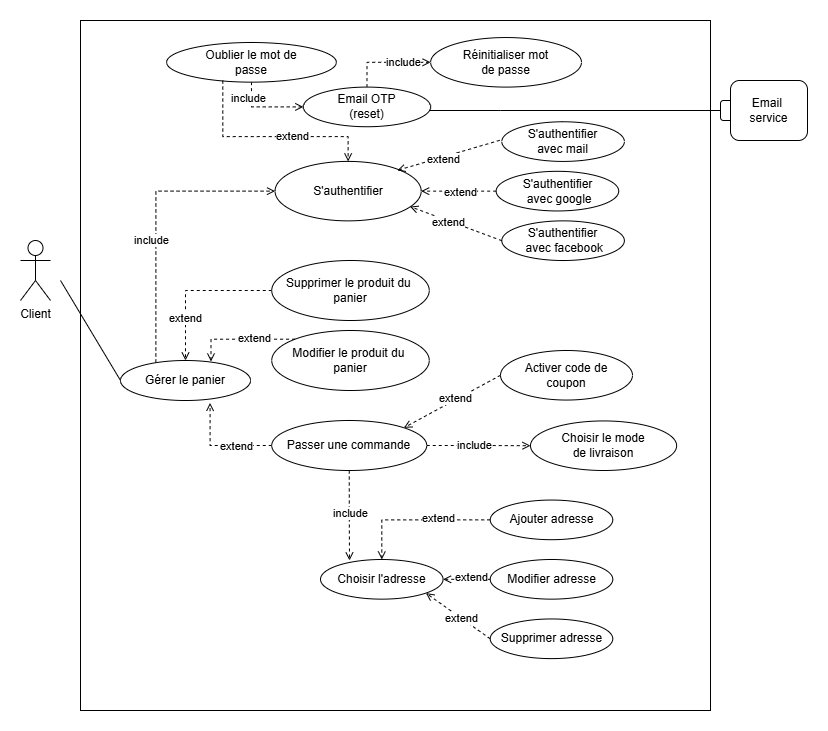

The diagram above was exported from draw.io. Its source (the exported page's mxGraphModel, read from the mxfile embedded in the PNG):
<mxGraphModel dx="1234" dy="740" grid="1" gridSize="10" guides="1" tooltips="1" connect="1" arrows="1" fold="1" page="1" pageScale="1" pageWidth="827" pageHeight="1169" math="0" shadow="0">
  <root>
    <mxCell id="0" />
    <mxCell id="1" parent="0" />
    <mxCell id="CcwKDqUYI8Zhn2guVA8h-2" parent="1" style="shape=umlActor;verticalLabelPosition=bottom;verticalAlign=top;html=1;outlineConnect=0;" value="Client" vertex="1">
      <mxGeometry height="60" width="30" x="20" y="260" as="geometry" />
    </mxCell>
    <mxCell id="CcwKDqUYI8Zhn2guVA8h-86" connectable="0" parent="1" style="group" value="" vertex="1">
      <mxGeometry height="60" width="87" x="720" y="100" as="geometry" />
    </mxCell>
    <mxCell id="CcwKDqUYI8Zhn2guVA8h-87" parent="CcwKDqUYI8Zhn2guVA8h-86" style="rounded=1;whiteSpace=wrap;html=1;" value="" vertex="1">
      <mxGeometry height="20" width="20" y="20" as="geometry" />
    </mxCell>
    <mxCell id="CcwKDqUYI8Zhn2guVA8h-88" parent="CcwKDqUYI8Zhn2guVA8h-86" style="rounded=1;whiteSpace=wrap;html=1;" value="Email&amp;nbsp;&lt;br&gt;service" vertex="1">
      <mxGeometry height="60" width="77" x="10" as="geometry" />
    </mxCell>
    <mxCell id="CcwKDqUYI8Zhn2guVA8h-209" parent="1" style="rounded=0;whiteSpace=wrap;html=1;" value="" vertex="1">
      <mxGeometry height="690" width="630" x="80" y="40" as="geometry" />
    </mxCell>
    <mxCell id="CcwKDqUYI8Zhn2guVA8h-208" connectable="0" parent="1" style="group" value="" vertex="1">
      <mxGeometry height="222.95454545454547" width="457.75714285714287" x="166.12" y="57.05000000000001" as="geometry" />
    </mxCell>
    <mxCell id="CcwKDqUYI8Zhn2guVA8h-4" parent="CcwKDqUYI8Zhn2guVA8h-208" style="ellipse;whiteSpace=wrap;html=1;" value="S'authentifier" vertex="1">
      <mxGeometry height="59.45454545454546" width="146.14285714285717" x="108.42857142857144" y="123.86363636363637" as="geometry" />
    </mxCell>
    <mxCell id="CcwKDqUYI8Zhn2guVA8h-16" edge="1" parent="CcwKDqUYI8Zhn2guVA8h-208" source="CcwKDqUYI8Zhn2guVA8h-18" style="edgeStyle=orthogonalEdgeStyle;rounded=0;orthogonalLoop=1;jettySize=auto;html=1;exitX=0.5;exitY=1;exitDx=0;exitDy=0;entryX=0;entryY=0.5;entryDx=0;entryDy=0;endArrow=open;endFill=0;dashed=1;" target="CcwKDqUYI8Zhn2guVA8h-26">
      <mxGeometry relative="1" as="geometry" />
    </mxCell>
    <mxCell id="CcwKDqUYI8Zhn2guVA8h-17" connectable="0" parent="CcwKDqUYI8Zhn2guVA8h-16" style="edgeLabel;html=1;align=center;verticalAlign=middle;resizable=0;points=[];" value="include" vertex="1">
      <mxGeometry relative="1" x="-0.574" y="-3" as="geometry">
        <mxPoint as="offset" />
      </mxGeometry>
    </mxCell>
    <mxCell id="CcwKDqUYI8Zhn2guVA8h-18" parent="CcwKDqUYI8Zhn2guVA8h-208" style="ellipse;whiteSpace=wrap;html=1;" value="&lt;div&gt;Oublier le mot de&lt;/div&gt;&lt;div&gt;passe&lt;/div&gt;" vertex="1">
      <mxGeometry height="39.63636363636364" width="169.71428571428572" y="4.954545454545453" as="geometry" />
    </mxCell>
    <mxCell id="CcwKDqUYI8Zhn2guVA8h-24" edge="1" parent="CcwKDqUYI8Zhn2guVA8h-208" source="CcwKDqUYI8Zhn2guVA8h-26" style="edgeStyle=orthogonalEdgeStyle;rounded=0;orthogonalLoop=1;jettySize=auto;html=1;exitX=0.5;exitY=0;exitDx=0;exitDy=0;entryX=0;entryY=0.5;entryDx=0;entryDy=0;endArrow=open;endFill=0;dashed=1;" target="CcwKDqUYI8Zhn2guVA8h-36">
      <mxGeometry relative="1" as="geometry" />
    </mxCell>
    <mxCell id="CcwKDqUYI8Zhn2guVA8h-25" connectable="0" parent="CcwKDqUYI8Zhn2guVA8h-24" style="edgeLabel;html=1;align=center;verticalAlign=middle;resizable=0;points=[];" value="include" vertex="1">
      <mxGeometry relative="1" x="0.3725" as="geometry">
        <mxPoint as="offset" />
      </mxGeometry>
    </mxCell>
    <mxCell id="CcwKDqUYI8Zhn2guVA8h-26" parent="CcwKDqUYI8Zhn2guVA8h-208" style="ellipse;whiteSpace=wrap;html=1;" value="Email OTP&lt;br&gt;(reset)" vertex="1">
      <mxGeometry height="39.63636363636364" width="127.28571428571429" x="136.71428571428572" y="49.54545454545453" as="geometry" />
    </mxCell>
    <mxCell id="CcwKDqUYI8Zhn2guVA8h-36" parent="CcwKDqUYI8Zhn2guVA8h-208" style="ellipse;whiteSpace=wrap;html=1;" value="&lt;div&gt;Réinitialiser mot &lt;br&gt;de passe&lt;/div&gt;" vertex="1">
      <mxGeometry height="49.54545454545455" width="150.8571428571429" x="264" as="geometry" />
    </mxCell>
    <mxCell id="CcwKDqUYI8Zhn2guVA8h-40" edge="1" parent="CcwKDqUYI8Zhn2guVA8h-208" source="CcwKDqUYI8Zhn2guVA8h-18" style="edgeStyle=orthogonalEdgeStyle;rounded=0;orthogonalLoop=1;jettySize=auto;html=1;exitX=0.331;exitY=0.96;exitDx=0;exitDy=0;exitPerimeter=0;entryX=0.5;entryY=0;entryDx=0;entryDy=0;endArrow=open;endFill=0;dashed=1;" target="CcwKDqUYI8Zhn2guVA8h-4">
      <mxGeometry relative="1" as="geometry">
        <Array as="points">
          <mxPoint x="56.571428571428584" y="99.0909090909091" />
          <mxPoint x="181.02857142857147" y="99.0909090909091" />
        </Array>
        <mxPoint x="56.571428571428584" y="99.0909090909091" as="sourcePoint" />
      </mxGeometry>
    </mxCell>
    <mxCell id="CcwKDqUYI8Zhn2guVA8h-41" connectable="0" parent="CcwKDqUYI8Zhn2guVA8h-40" style="edgeLabel;html=1;align=center;verticalAlign=middle;resizable=0;points=[];" value="extend" vertex="1">
      <mxGeometry relative="1" x="0.2091" y="1" as="geometry">
        <mxPoint as="offset" />
      </mxGeometry>
    </mxCell>
    <mxCell id="CcwKDqUYI8Zhn2guVA8h-127" edge="1" parent="CcwKDqUYI8Zhn2guVA8h-208" source="CcwKDqUYI8Zhn2guVA8h-129" style="rounded=0;orthogonalLoop=1;jettySize=auto;html=1;exitX=0;exitY=0.5;exitDx=0;exitDy=0;dashed=1;endArrow=open;endFill=0;entryX=1;entryY=0.5;entryDx=0;entryDy=0;" target="CcwKDqUYI8Zhn2guVA8h-4">
      <mxGeometry relative="1" as="geometry">
        <mxPoint x="272.01428571428573" y="148.63636363636363" as="targetPoint" />
      </mxGeometry>
    </mxCell>
    <mxCell id="CcwKDqUYI8Zhn2guVA8h-128" connectable="0" parent="CcwKDqUYI8Zhn2guVA8h-127" style="edgeLabel;html=1;align=center;verticalAlign=middle;resizable=0;points=[];" value="extend" vertex="1">
      <mxGeometry relative="1" x="-0.1584" y="1" as="geometry">
        <mxPoint x="-4" as="offset" />
      </mxGeometry>
    </mxCell>
    <mxCell id="CcwKDqUYI8Zhn2guVA8h-129" parent="CcwKDqUYI8Zhn2guVA8h-208" style="ellipse;whiteSpace=wrap;html=1;" value="S'authentifier&lt;br&gt;&amp;nbsp;avec google" vertex="1">
      <mxGeometry height="39.63636363636364" width="122.57142857142858" x="329.52857142857147" y="133.77272727272728" as="geometry" />
    </mxCell>
    <mxCell id="CcwKDqUYI8Zhn2guVA8h-130" edge="1" parent="CcwKDqUYI8Zhn2guVA8h-208" source="CcwKDqUYI8Zhn2guVA8h-132" style="rounded=0;orthogonalLoop=1;jettySize=auto;html=1;exitX=0;exitY=0.5;exitDx=0;exitDy=0;entryX=0.924;entryY=0.76;entryDx=0;entryDy=0;dashed=1;endArrow=open;endFill=0;entryPerimeter=0;" target="CcwKDqUYI8Zhn2guVA8h-4">
      <mxGeometry relative="1" as="geometry">
        <mxPoint x="242.78571428571433" y="163.50000000000003" as="targetPoint" />
      </mxGeometry>
    </mxCell>
    <mxCell id="CcwKDqUYI8Zhn2guVA8h-131" connectable="0" parent="CcwKDqUYI8Zhn2guVA8h-130" style="edgeLabel;html=1;align=center;verticalAlign=middle;resizable=0;points=[];" value="extend" vertex="1">
      <mxGeometry relative="1" x="0.1672" y="1" as="geometry">
        <mxPoint as="offset" />
      </mxGeometry>
    </mxCell>
    <mxCell id="CcwKDqUYI8Zhn2guVA8h-132" parent="CcwKDqUYI8Zhn2guVA8h-208" style="ellipse;whiteSpace=wrap;html=1;" value="S'authentifier&lt;br&gt;&amp;nbsp;avec facebook" vertex="1">
      <mxGeometry height="39.63636363636364" width="122.57142857142858" x="335.1857142857143" y="183.31818181818184" as="geometry" />
    </mxCell>
    <mxCell id="CcwKDqUYI8Zhn2guVA8h-133" edge="1" parent="CcwKDqUYI8Zhn2guVA8h-208" source="CcwKDqUYI8Zhn2guVA8h-135" style="rounded=0;orthogonalLoop=1;jettySize=auto;html=1;exitX=0.5;exitY=0;exitDx=0;exitDy=0;entryX=0.836;entryY=0.151;entryDx=0;entryDy=0;dashed=1;endArrow=open;endFill=0;entryPerimeter=0;" target="CcwKDqUYI8Zhn2guVA8h-4">
      <mxGeometry relative="1" as="geometry">
        <mxPoint x="242.78571428571433" y="125.84545454545454" as="targetPoint" />
      </mxGeometry>
    </mxCell>
    <mxCell id="CcwKDqUYI8Zhn2guVA8h-134" connectable="0" parent="CcwKDqUYI8Zhn2guVA8h-133" style="edgeLabel;html=1;align=center;verticalAlign=middle;resizable=0;points=[];" value="extend" vertex="1">
      <mxGeometry relative="1" x="0.4632" y="2" as="geometry">
        <mxPoint as="offset" />
      </mxGeometry>
    </mxCell>
    <mxCell id="CcwKDqUYI8Zhn2guVA8h-135" parent="CcwKDqUYI8Zhn2guVA8h-208" style="ellipse;whiteSpace=wrap;html=1;" value="S'authentifier &lt;br&gt;avec mail" vertex="1">
      <mxGeometry height="39.63636363636364" width="122.57142857142858" x="335.1857142857143" y="84.22727272727272" as="geometry" />
    </mxCell>
    <mxCell id="CcwKDqUYI8Zhn2guVA8h-162" connectable="0" parent="1" style="group" value="" vertex="1">
      <mxGeometry height="210" width="308.75" x="120" y="280" as="geometry" />
    </mxCell>
    <mxCell id="CcwKDqUYI8Zhn2guVA8h-222" edge="1" parent="CcwKDqUYI8Zhn2guVA8h-162" source="CcwKDqUYI8Zhn2guVA8h-163" style="rounded=0;orthogonalLoop=1;jettySize=auto;html=1;exitX=0;exitY=0.5;exitDx=0;exitDy=0;endArrow=none;endFill=0;">
      <mxGeometry relative="1" as="geometry">
        <mxPoint x="-60" y="20" as="targetPoint" />
      </mxGeometry>
    </mxCell>
    <mxCell id="CcwKDqUYI8Zhn2guVA8h-163" parent="CcwKDqUYI8Zhn2guVA8h-162" style="ellipse;whiteSpace=wrap;html=1;" value="Gérer le panier" vertex="1">
      <mxGeometry height="40" width="130" y="100" as="geometry" />
    </mxCell>
    <mxCell id="CcwKDqUYI8Zhn2guVA8h-164" parent="CcwKDqUYI8Zhn2guVA8h-162" style="ellipse;whiteSpace=wrap;html=1;" value="Passer une commande" vertex="1">
      <mxGeometry height="50" width="155" x="151.25" y="160" as="geometry" />
    </mxCell>
    <mxCell id="CcwKDqUYI8Zhn2guVA8h-165" edge="1" parent="CcwKDqUYI8Zhn2guVA8h-162" source="CcwKDqUYI8Zhn2guVA8h-167" style="edgeStyle=orthogonalEdgeStyle;rounded=0;orthogonalLoop=1;jettySize=auto;html=1;exitX=0;exitY=0.5;exitDx=0;exitDy=0;entryX=0.5;entryY=0;entryDx=0;entryDy=0;endArrow=open;endFill=0;dashed=1;" target="CcwKDqUYI8Zhn2guVA8h-163">
      <mxGeometry relative="1" as="geometry" />
    </mxCell>
    <mxCell id="CcwKDqUYI8Zhn2guVA8h-166" connectable="0" parent="CcwKDqUYI8Zhn2guVA8h-165" style="edgeLabel;html=1;align=center;verticalAlign=middle;resizable=0;points=[];" value="extend" vertex="1">
      <mxGeometry relative="1" x="0.462" y="-1" as="geometry">
        <mxPoint as="offset" />
      </mxGeometry>
    </mxCell>
    <mxCell id="CcwKDqUYI8Zhn2guVA8h-167" parent="CcwKDqUYI8Zhn2guVA8h-162" style="ellipse;whiteSpace=wrap;html=1;" value="Supprimer le produit du&amp;nbsp;&lt;br&gt;panier" vertex="1">
      <mxGeometry height="60" width="157.5" x="151.25" as="geometry" />
    </mxCell>
    <mxCell id="CcwKDqUYI8Zhn2guVA8h-168" parent="CcwKDqUYI8Zhn2guVA8h-162" style="ellipse;whiteSpace=wrap;html=1;" value="Modifier le produit du&amp;nbsp;&lt;br&gt;panier" vertex="1">
      <mxGeometry height="60" width="157.5" x="151.25" y="70" as="geometry" />
    </mxCell>
    <mxCell id="CcwKDqUYI8Zhn2guVA8h-169" edge="1" parent="CcwKDqUYI8Zhn2guVA8h-162" source="CcwKDqUYI8Zhn2guVA8h-168" style="edgeStyle=orthogonalEdgeStyle;rounded=0;orthogonalLoop=1;jettySize=auto;html=1;exitX=0;exitY=0;exitDx=0;exitDy=0;entryX=0.696;entryY=0.025;entryDx=0;entryDy=0;entryPerimeter=0;endArrow=open;endFill=0;dashed=1;" target="CcwKDqUYI8Zhn2guVA8h-163">
      <mxGeometry relative="1" as="geometry" />
    </mxCell>
    <mxCell id="CcwKDqUYI8Zhn2guVA8h-170" connectable="0" parent="CcwKDqUYI8Zhn2guVA8h-169" style="edgeLabel;html=1;align=center;verticalAlign=middle;resizable=0;points=[];" value="extend" vertex="1">
      <mxGeometry relative="1" x="-0.2385" y="-1" as="geometry">
        <mxPoint as="offset" />
      </mxGeometry>
    </mxCell>
    <mxCell id="CcwKDqUYI8Zhn2guVA8h-171" edge="1" parent="CcwKDqUYI8Zhn2guVA8h-162" source="CcwKDqUYI8Zhn2guVA8h-164" style="edgeStyle=orthogonalEdgeStyle;rounded=0;orthogonalLoop=1;jettySize=auto;html=1;exitX=0;exitY=0.5;exitDx=0;exitDy=0;entryX=0.689;entryY=1.06;entryDx=0;entryDy=0;entryPerimeter=0;endArrow=open;endFill=0;dashed=1;" target="CcwKDqUYI8Zhn2guVA8h-163">
      <mxGeometry relative="1" as="geometry" />
    </mxCell>
    <mxCell id="CcwKDqUYI8Zhn2guVA8h-172" connectable="0" parent="CcwKDqUYI8Zhn2guVA8h-171" style="edgeLabel;html=1;align=center;verticalAlign=middle;resizable=0;points=[];" value="extend" vertex="1">
      <mxGeometry relative="1" x="-0.3013" as="geometry">
        <mxPoint as="offset" />
      </mxGeometry>
    </mxCell>
    <mxCell id="CcwKDqUYI8Zhn2guVA8h-173" connectable="0" parent="1" style="group" value="" vertex="1">
      <mxGeometry height="158.54545454545456" width="292.28571428571433" x="320" y="519.55" as="geometry" />
    </mxCell>
    <mxCell id="CcwKDqUYI8Zhn2guVA8h-174" edge="1" parent="CcwKDqUYI8Zhn2guVA8h-173" source="CcwKDqUYI8Zhn2guVA8h-181" style="edgeStyle=orthogonalEdgeStyle;rounded=0;orthogonalLoop=1;jettySize=auto;html=1;exitX=0;exitY=0.5;exitDx=0;exitDy=0;entryX=0.5;entryY=0;entryDx=0;entryDy=0;endArrow=open;endFill=0;dashed=1;" target="CcwKDqUYI8Zhn2guVA8h-180">
      <mxGeometry relative="1" as="geometry" />
    </mxCell>
    <mxCell id="CcwKDqUYI8Zhn2guVA8h-175" connectable="0" parent="CcwKDqUYI8Zhn2guVA8h-174" style="edgeLabel;html=1;align=center;verticalAlign=middle;resizable=0;points=[];" value="extend" vertex="1">
      <mxGeometry relative="1" x="-0.303" y="-2" as="geometry">
        <mxPoint as="offset" />
      </mxGeometry>
    </mxCell>
    <mxCell id="CcwKDqUYI8Zhn2guVA8h-176" edge="1" parent="CcwKDqUYI8Zhn2guVA8h-173" source="CcwKDqUYI8Zhn2guVA8h-182" style="edgeStyle=orthogonalEdgeStyle;rounded=0;orthogonalLoop=1;jettySize=auto;html=1;exitX=0;exitY=0.5;exitDx=0;exitDy=0;entryX=1;entryY=0.5;entryDx=0;entryDy=0;endArrow=open;endFill=0;dashed=1;" target="CcwKDqUYI8Zhn2guVA8h-180">
      <mxGeometry relative="1" as="geometry" />
    </mxCell>
    <mxCell id="CcwKDqUYI8Zhn2guVA8h-177" connectable="0" parent="CcwKDqUYI8Zhn2guVA8h-176" style="edgeLabel;html=1;align=center;verticalAlign=middle;resizable=0;points=[];" value="extend" vertex="1">
      <mxGeometry relative="1" x="-0.2027" y="-2" as="geometry">
        <mxPoint as="offset" />
      </mxGeometry>
    </mxCell>
    <mxCell id="CcwKDqUYI8Zhn2guVA8h-178" edge="1" parent="CcwKDqUYI8Zhn2guVA8h-173" source="CcwKDqUYI8Zhn2guVA8h-183" style="rounded=0;orthogonalLoop=1;jettySize=auto;html=1;exitX=0;exitY=0.5;exitDx=0;exitDy=0;entryX=1;entryY=1;entryDx=0;entryDy=0;endArrow=open;endFill=0;dashed=1;" target="CcwKDqUYI8Zhn2guVA8h-180">
      <mxGeometry relative="1" as="geometry" />
    </mxCell>
    <mxCell id="CcwKDqUYI8Zhn2guVA8h-179" connectable="0" parent="CcwKDqUYI8Zhn2guVA8h-178" style="edgeLabel;html=1;align=center;verticalAlign=middle;resizable=0;points=[];" value="extend" vertex="1">
      <mxGeometry relative="1" x="-0.0752" as="geometry">
        <mxPoint as="offset" />
      </mxGeometry>
    </mxCell>
    <mxCell id="CcwKDqUYI8Zhn2guVA8h-180" parent="CcwKDqUYI8Zhn2guVA8h-173" style="ellipse;whiteSpace=wrap;html=1;" value="Choisir l'adresse" vertex="1">
      <mxGeometry height="39.63636363636364" width="122.5714285714286" y="59.45454545454546" as="geometry" />
    </mxCell>
    <mxCell id="CcwKDqUYI8Zhn2guVA8h-181" parent="CcwKDqUYI8Zhn2guVA8h-173" style="ellipse;whiteSpace=wrap;html=1;" value="Ajouter adresse" vertex="1">
      <mxGeometry height="39.63636363636364" width="122.5714285714286" x="169.71428571428575" as="geometry" />
    </mxCell>
    <mxCell id="CcwKDqUYI8Zhn2guVA8h-182" parent="CcwKDqUYI8Zhn2guVA8h-173" style="ellipse;whiteSpace=wrap;html=1;" value="Modifier adresse" vertex="1">
      <mxGeometry height="39.63636363636364" width="122.5714285714286" x="169.71428571428575" y="59.45454545454546" as="geometry" />
    </mxCell>
    <mxCell id="CcwKDqUYI8Zhn2guVA8h-183" parent="CcwKDqUYI8Zhn2guVA8h-173" style="ellipse;whiteSpace=wrap;html=1;" value="Supprimer adresse" vertex="1">
      <mxGeometry height="39.63636363636364" width="122.5714285714286" x="169.71428571428575" y="118.90909090909092" as="geometry" />
    </mxCell>
    <mxCell id="CcwKDqUYI8Zhn2guVA8h-207" parent="1" style="ellipse;whiteSpace=wrap;html=1;" value="Activer code de &lt;br&gt;coupon" vertex="1">
      <mxGeometry height="49.54545454545455" width="132" x="500" y="370" as="geometry" />
    </mxCell>
    <mxCell id="CcwKDqUYI8Zhn2guVA8h-184" parent="1" style="ellipse;whiteSpace=wrap;html=1;" value="Choisir le mode &lt;br&gt;de livraison" vertex="1">
      <mxGeometry height="49.54545454545455" width="146.14285714285717" x="530" y="440.45" as="geometry" />
    </mxCell>
    <mxCell id="CcwKDqUYI8Zhn2guVA8h-210" edge="1" parent="1" source="CcwKDqUYI8Zhn2guVA8h-207" style="rounded=0;orthogonalLoop=1;jettySize=auto;html=1;exitX=0;exitY=0.5;exitDx=0;exitDy=0;entryX=1;entryY=0;entryDx=0;entryDy=0;endArrow=open;endFill=0;dashed=1;" target="CcwKDqUYI8Zhn2guVA8h-164">
      <mxGeometry relative="1" as="geometry" />
    </mxCell>
    <mxCell id="CcwKDqUYI8Zhn2guVA8h-213" connectable="0" parent="CcwKDqUYI8Zhn2guVA8h-210" style="edgeLabel;html=1;align=center;verticalAlign=middle;resizable=0;points=[];" value="extend" vertex="1">
      <mxGeometry relative="1" x="-0.0761" y="-2" as="geometry">
        <mxPoint as="offset" />
      </mxGeometry>
    </mxCell>
    <mxCell id="CcwKDqUYI8Zhn2guVA8h-211" edge="1" parent="1" source="CcwKDqUYI8Zhn2guVA8h-164" style="edgeStyle=orthogonalEdgeStyle;rounded=0;orthogonalLoop=1;jettySize=auto;html=1;exitX=1;exitY=0.5;exitDx=0;exitDy=0;entryX=0;entryY=0.5;entryDx=0;entryDy=0;endArrow=open;endFill=0;dashed=1;" target="CcwKDqUYI8Zhn2guVA8h-184">
      <mxGeometry relative="1" as="geometry" />
    </mxCell>
    <mxCell id="CcwKDqUYI8Zhn2guVA8h-214" connectable="0" parent="CcwKDqUYI8Zhn2guVA8h-211" style="edgeLabel;html=1;align=center;verticalAlign=middle;resizable=0;points=[];" value="include" vertex="1">
      <mxGeometry relative="1" x="-0.0882" y="1" as="geometry">
        <mxPoint as="offset" />
      </mxGeometry>
    </mxCell>
    <mxCell id="CcwKDqUYI8Zhn2guVA8h-212" edge="1" parent="1" source="CcwKDqUYI8Zhn2guVA8h-164" style="edgeStyle=orthogonalEdgeStyle;rounded=0;orthogonalLoop=1;jettySize=auto;html=1;exitX=0.5;exitY=1;exitDx=0;exitDy=0;endArrow=open;endFill=0;dashed=1;">
      <mxGeometry relative="1" as="geometry">
        <mxPoint x="349" y="580" as="targetPoint" />
      </mxGeometry>
    </mxCell>
    <mxCell id="CcwKDqUYI8Zhn2guVA8h-215" connectable="0" parent="CcwKDqUYI8Zhn2guVA8h-212" style="edgeLabel;html=1;align=center;verticalAlign=middle;resizable=0;points=[];" value="include" vertex="1">
      <mxGeometry relative="1" x="-0.0357" y="1" as="geometry">
        <mxPoint as="offset" />
      </mxGeometry>
    </mxCell>
    <mxCell id="CcwKDqUYI8Zhn2guVA8h-216" edge="1" parent="1" source="CcwKDqUYI8Zhn2guVA8h-163" style="edgeStyle=orthogonalEdgeStyle;rounded=0;orthogonalLoop=1;jettySize=auto;html=1;exitX=0.272;exitY=0.049;exitDx=0;exitDy=0;entryX=0;entryY=0.5;entryDx=0;entryDy=0;exitPerimeter=0;endArrow=open;endFill=0;dashed=1;" target="CcwKDqUYI8Zhn2guVA8h-4">
      <mxGeometry relative="1" as="geometry">
        <Array as="points">
          <mxPoint x="155" y="211" />
        </Array>
      </mxGeometry>
    </mxCell>
    <mxCell id="CcwKDqUYI8Zhn2guVA8h-217" connectable="0" parent="CcwKDqUYI8Zhn2guVA8h-216" style="edgeLabel;html=1;align=center;verticalAlign=middle;resizable=0;points=[];" value="include" vertex="1">
      <mxGeometry relative="1" x="-0.1632" y="5" as="geometry">
        <mxPoint as="offset" />
      </mxGeometry>
    </mxCell>
    <mxCell id="CcwKDqUYI8Zhn2guVA8h-218" edge="1" parent="1" source="CcwKDqUYI8Zhn2guVA8h-87" style="edgeStyle=orthogonalEdgeStyle;rounded=0;orthogonalLoop=1;jettySize=auto;html=1;exitX=0;exitY=0.5;exitDx=0;exitDy=0;endArrow=none;endFill=0;" target="CcwKDqUYI8Zhn2guVA8h-26">
      <mxGeometry relative="1" as="geometry">
        <Array as="points">
          <mxPoint x="500" y="130" />
          <mxPoint x="500" y="130" />
        </Array>
      </mxGeometry>
    </mxCell>
  </root>
</mxGraphModel>